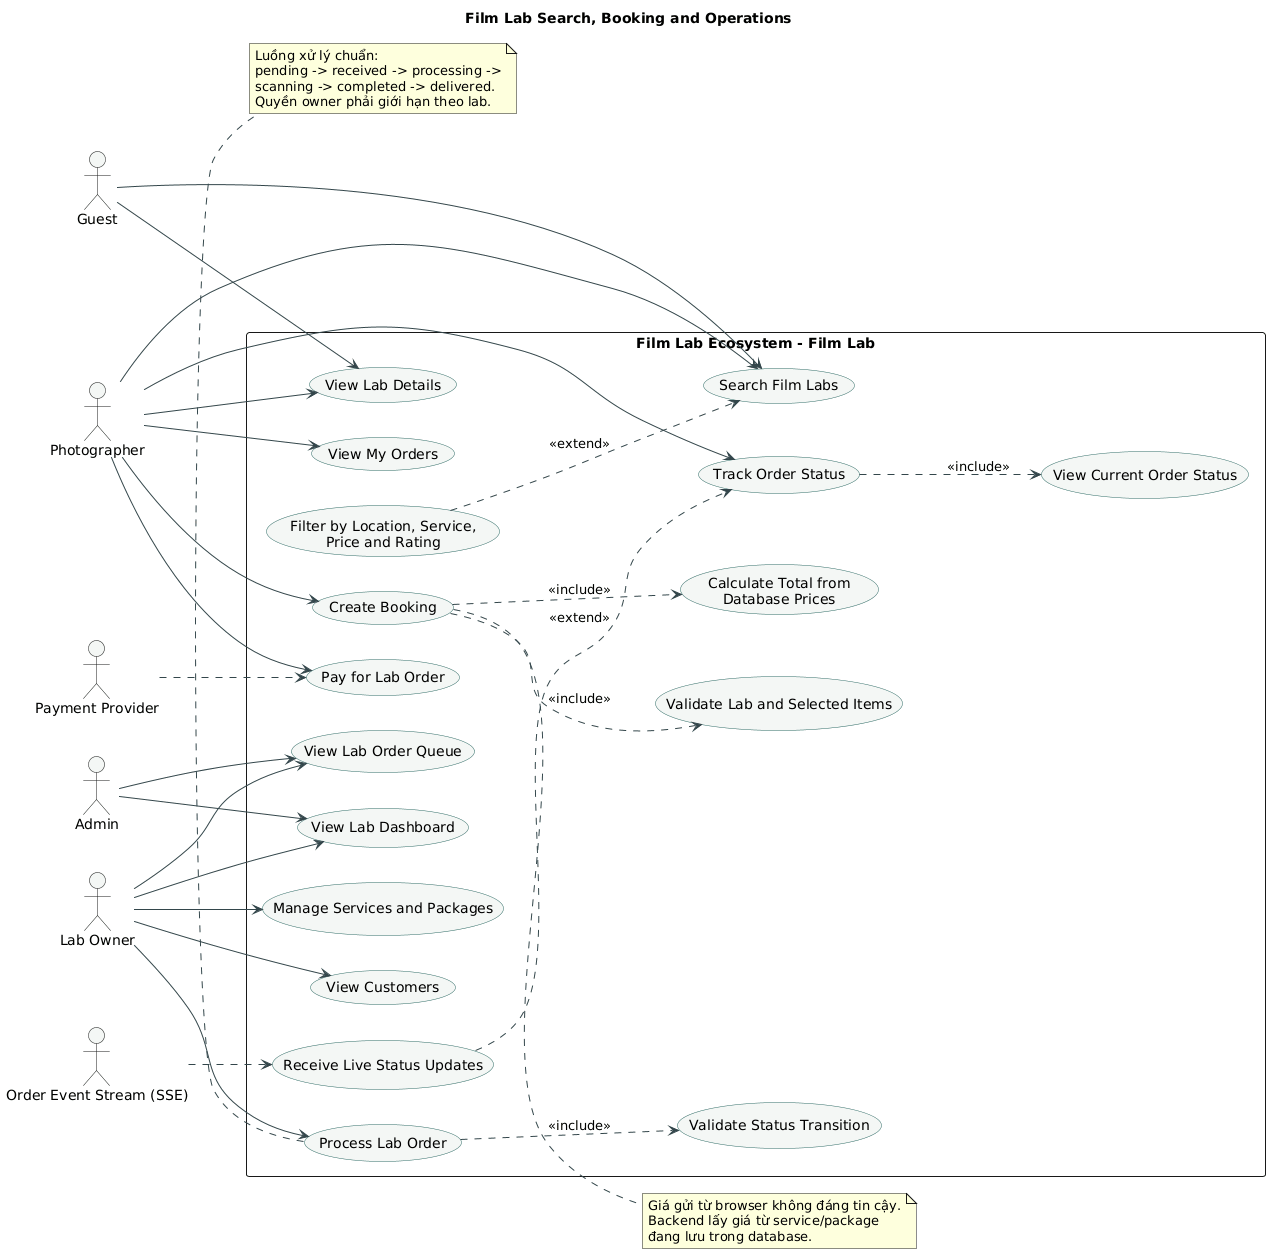

The diagram above was rendered by PlantUML. Its source (embedded in the PNG):
@startuml
title Film Lab Search, Booking and Operations
left to right direction
skinparam shadowing false
skinparam actorStyle stickman
skinparam usecase {
  BackgroundColor #F4F7F5
  BorderColor #2D6B65
  ArrowColor #33464B
}

actor Guest
actor Photographer
actor "Lab Owner" as LabOwner
actor Admin
actor "Payment Provider" as Payment
actor "Order Event Stream (SSE)" as SSE

rectangle "Film Lab Ecosystem - Film Lab" {
  usecase "Search Film Labs" as UC_Search
  usecase "View Lab Details" as UC_Details
  usecase "Filter by Location, Service,\nPrice and Rating" as UC_Filter
  usecase "Create Booking" as UC_Booking
  usecase "Validate Lab and Selected Items" as UC_ValidateItems
  usecase "Calculate Total from\nDatabase Prices" as UC_Total
  usecase "Pay for Lab Order" as UC_Pay
  usecase "View My Orders" as UC_MyOrders
  usecase "Track Order Status" as UC_Track
  usecase "View Current Order Status" as UC_Status
  usecase "Receive Live Status Updates" as UC_Live
  usecase "Manage Services and Packages" as UC_Catalog
  usecase "View Lab Order Queue" as UC_Queue
  usecase "Process Lab Order" as UC_Process
  usecase "Validate Status Transition" as UC_Transition
  usecase "View Lab Dashboard" as UC_Dashboard
  usecase "View Customers" as UC_Customers
}

Guest --> UC_Search
Guest --> UC_Details
Photographer --> UC_Search
Photographer --> UC_Details
Photographer --> UC_Booking
Photographer --> UC_Pay
Photographer --> UC_MyOrders
Photographer --> UC_Track
LabOwner --> UC_Catalog
LabOwner --> UC_Queue
LabOwner --> UC_Process
LabOwner --> UC_Dashboard
LabOwner --> UC_Customers
Admin --> UC_Queue
Admin --> UC_Dashboard
Payment ..> UC_Pay
SSE ..> UC_Live

UC_Filter ..> UC_Search : <<extend>>
UC_Booking ..> UC_ValidateItems : <<include>>
UC_Booking ..> UC_Total : <<include>>
UC_Track ..> UC_Status : <<include>>
UC_Live ..> UC_Track : <<extend>>
UC_Process ..> UC_Transition : <<include>>

note right of UC_Booking
  Giá gửi từ browser không đáng tin cậy.
  Backend lấy giá từ service/package
  đang lưu trong database.
end note

note bottom of UC_Process
  Luồng xử lý chuẩn:
  pending -> received -> processing ->
  scanning -> completed -> delivered.
  Quyền owner phải giới hạn theo lab.
end note
@enduml